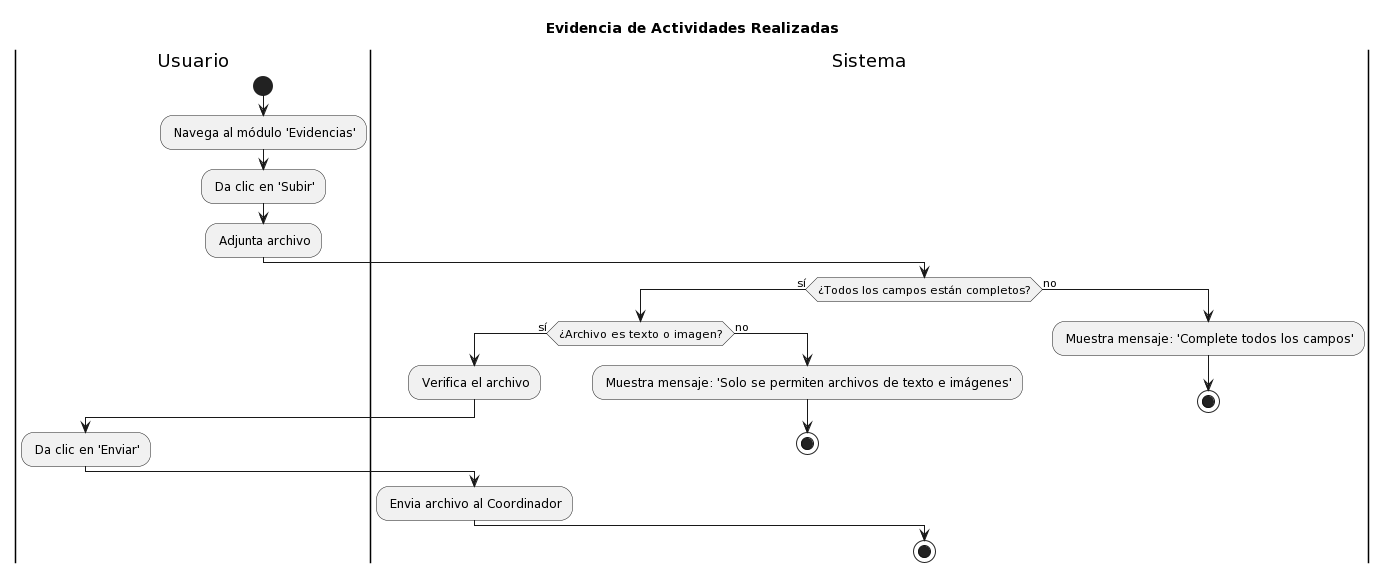

The diagram above was rendered by PlantUML. Its source (embedded in the PNG):
@startuml
title Evidencia de Actividades Realizadas

|Usuario|
start
: Navega al módulo 'Evidencias';
: Da clic en 'Subir';
: Adjunta archivo;

|Sistema|
if (¿Todos los campos están completos?) then (sí)
    if (¿Archivo es texto o imagen?) then (sí)
        : Verifica el archivo;
        |Usuario|
        : Da clic en 'Enviar';
        |Sistema|
        : Envia archivo al Coordinador;
    else (no)
        : Muestra mensaje: 'Solo se permiten archivos de texto e imágenes';
        stop
    endif
else (no)
    : Muestra mensaje: 'Complete todos los campos';
    stop
endif
stop
@enduml